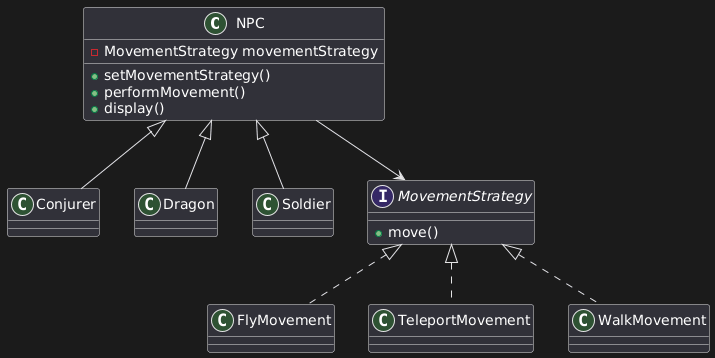

The diagram above was rendered by PlantUML. Its source (embedded in the PNG):
@startuml
class NPC {
    -MovementStrategy movementStrategy
    +setMovementStrategy()
    +performMovement()
    +display()
}

class Conjurer extends NPC
class Dragon extends NPC
class Soldier extends NPC

interface MovementStrategy {
    +move()
}

class FlyMovement implements MovementStrategy
class TeleportMovement implements MovementStrategy
class WalkMovement implements MovementStrategy

NPC --> MovementStrategy
@enduml